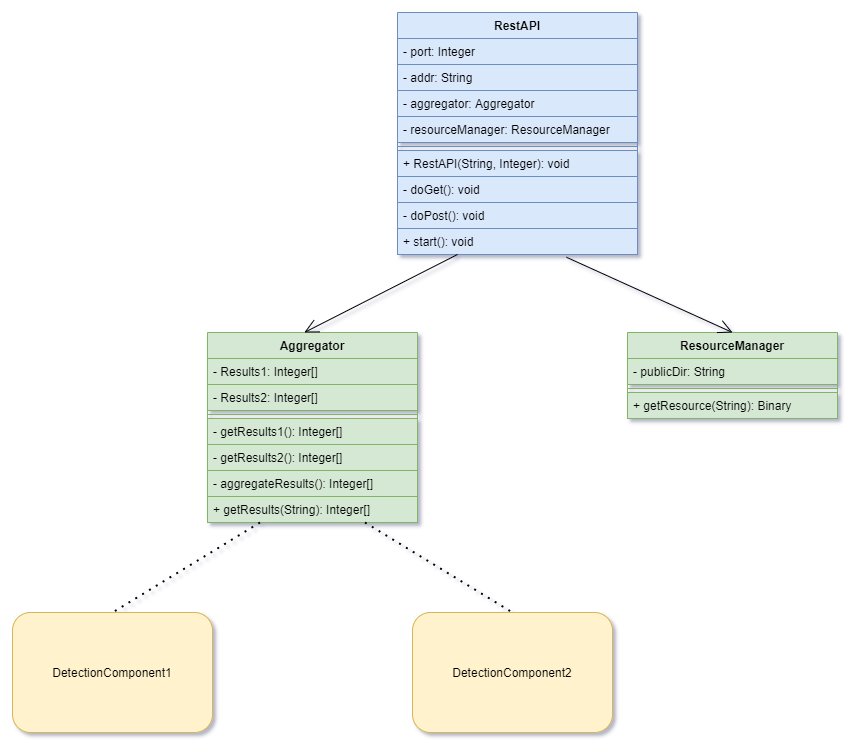

The diagram above was exported from draw.io. Its source (the exported page's mxGraphModel, read from the mxfile embedded in the PNG):
<mxGraphModel dx="1673" dy="967" grid="1" gridSize="10" guides="1" tooltips="1" connect="1" arrows="1" fold="1" page="1" pageScale="1" pageWidth="1100" pageHeight="850" math="0" shadow="0">
  <root>
    <mxCell id="0" />
    <mxCell id="1" parent="0" />
    <mxCell id="ETh3J_k8aBqQlrNLHsqj-21" value="Aggregator&#10;" style="swimlane;fontStyle=1;align=center;verticalAlign=top;childLayout=stackLayout;horizontal=1;startSize=26;horizontalStack=0;resizeParent=1;resizeParentMax=0;resizeLast=0;collapsible=1;marginBottom=0;fillColor=#d5e8d4;strokeColor=#82b366;" vertex="1" parent="1">
      <mxGeometry x="235" y="360" width="210" height="190" as="geometry" />
    </mxCell>
    <mxCell id="ETh3J_k8aBqQlrNLHsqj-22" value="- Results1: Integer[]" style="text;strokeColor=#82b366;fillColor=#d5e8d4;align=left;verticalAlign=top;spacingLeft=4;spacingRight=4;overflow=hidden;rotatable=0;points=[[0,0.5],[1,0.5]];portConstraint=eastwest;" vertex="1" parent="ETh3J_k8aBqQlrNLHsqj-21">
      <mxGeometry y="26" width="210" height="26" as="geometry" />
    </mxCell>
    <mxCell id="ETh3J_k8aBqQlrNLHsqj-31" value="- Results2: Integer[]" style="text;strokeColor=#82b366;fillColor=#d5e8d4;align=left;verticalAlign=top;spacingLeft=4;spacingRight=4;overflow=hidden;rotatable=0;points=[[0,0.5],[1,0.5]];portConstraint=eastwest;" vertex="1" parent="ETh3J_k8aBqQlrNLHsqj-21">
      <mxGeometry y="52" width="210" height="26" as="geometry" />
    </mxCell>
    <mxCell id="ETh3J_k8aBqQlrNLHsqj-23" value="" style="line;strokeWidth=1;fillColor=#d5e8d4;align=left;verticalAlign=middle;spacingTop=-1;spacingLeft=3;spacingRight=3;rotatable=0;labelPosition=right;points=[];portConstraint=eastwest;strokeColor=#82b366;" vertex="1" parent="ETh3J_k8aBqQlrNLHsqj-21">
      <mxGeometry y="78" width="210" height="8" as="geometry" />
    </mxCell>
    <mxCell id="ETh3J_k8aBqQlrNLHsqj-24" value="- getResults1(): Integer[]" style="text;strokeColor=#82b366;fillColor=#d5e8d4;align=left;verticalAlign=top;spacingLeft=4;spacingRight=4;overflow=hidden;rotatable=0;points=[[0,0.5],[1,0.5]];portConstraint=eastwest;" vertex="1" parent="ETh3J_k8aBqQlrNLHsqj-21">
      <mxGeometry y="86" width="210" height="26" as="geometry" />
    </mxCell>
    <mxCell id="ETh3J_k8aBqQlrNLHsqj-33" value="- getResults2(): Integer[]" style="text;strokeColor=#82b366;fillColor=#d5e8d4;align=left;verticalAlign=top;spacingLeft=4;spacingRight=4;overflow=hidden;rotatable=0;points=[[0,0.5],[1,0.5]];portConstraint=eastwest;" vertex="1" parent="ETh3J_k8aBqQlrNLHsqj-21">
      <mxGeometry y="112" width="210" height="26" as="geometry" />
    </mxCell>
    <mxCell id="ETh3J_k8aBqQlrNLHsqj-34" value="- aggregateResults(): Integer[]" style="text;strokeColor=#82b366;fillColor=#d5e8d4;align=left;verticalAlign=top;spacingLeft=4;spacingRight=4;overflow=hidden;rotatable=0;points=[[0,0.5],[1,0.5]];portConstraint=eastwest;" vertex="1" parent="ETh3J_k8aBqQlrNLHsqj-21">
      <mxGeometry y="138" width="210" height="26" as="geometry" />
    </mxCell>
    <mxCell id="ETh3J_k8aBqQlrNLHsqj-38" value="+ getResults(String): Integer[]" style="text;strokeColor=#82b366;fillColor=#d5e8d4;align=left;verticalAlign=top;spacingLeft=4;spacingRight=4;overflow=hidden;rotatable=0;points=[[0,0.5],[1,0.5]];portConstraint=eastwest;" vertex="1" parent="ETh3J_k8aBqQlrNLHsqj-21">
      <mxGeometry y="164" width="210" height="26" as="geometry" />
    </mxCell>
    <mxCell id="ETh3J_k8aBqQlrNLHsqj-51" value="ResourceManager" style="swimlane;fontStyle=1;align=center;verticalAlign=top;childLayout=stackLayout;horizontal=1;startSize=26;horizontalStack=0;resizeParent=1;resizeParentMax=0;resizeLast=0;collapsible=1;marginBottom=0;fillColor=#d5e8d4;strokeColor=#82b366;" vertex="1" parent="1">
      <mxGeometry x="655" y="360" width="210" height="86" as="geometry" />
    </mxCell>
    <mxCell id="ETh3J_k8aBqQlrNLHsqj-52" value="- publicDir: String" style="text;strokeColor=#82b366;fillColor=#d5e8d4;align=left;verticalAlign=top;spacingLeft=4;spacingRight=4;overflow=hidden;rotatable=0;points=[[0,0.5],[1,0.5]];portConstraint=eastwest;" vertex="1" parent="ETh3J_k8aBqQlrNLHsqj-51">
      <mxGeometry y="26" width="210" height="26" as="geometry" />
    </mxCell>
    <mxCell id="ETh3J_k8aBqQlrNLHsqj-54" value="" style="line;strokeWidth=1;fillColor=#d5e8d4;align=left;verticalAlign=middle;spacingTop=-1;spacingLeft=3;spacingRight=3;rotatable=0;labelPosition=right;points=[];portConstraint=eastwest;strokeColor=#82b366;" vertex="1" parent="ETh3J_k8aBqQlrNLHsqj-51">
      <mxGeometry y="52" width="210" height="8" as="geometry" />
    </mxCell>
    <mxCell id="ETh3J_k8aBqQlrNLHsqj-58" value="+ getResource(String): Binary" style="text;strokeColor=#82b366;fillColor=#d5e8d4;align=left;verticalAlign=top;spacingLeft=4;spacingRight=4;overflow=hidden;rotatable=0;points=[[0,0.5],[1,0.5]];portConstraint=eastwest;" vertex="1" parent="ETh3J_k8aBqQlrNLHsqj-51">
      <mxGeometry y="60" width="210" height="26" as="geometry" />
    </mxCell>
    <mxCell id="ETh3J_k8aBqQlrNLHsqj-39" value="RestAPI" style="swimlane;fontStyle=1;align=center;verticalAlign=top;childLayout=stackLayout;horizontal=1;startSize=26;horizontalStack=0;resizeParent=1;resizeParentMax=0;resizeLast=0;collapsible=1;marginBottom=0;fillColor=#dae8fc;strokeColor=#6c8ebf;" vertex="1" parent="1">
      <mxGeometry x="425" y="40" width="240" height="242" as="geometry" />
    </mxCell>
    <mxCell id="ETh3J_k8aBqQlrNLHsqj-40" value="- port: Integer" style="text;strokeColor=#6c8ebf;fillColor=#dae8fc;align=left;verticalAlign=top;spacingLeft=4;spacingRight=4;overflow=hidden;rotatable=0;points=[[0,0.5],[1,0.5]];portConstraint=eastwest;" vertex="1" parent="ETh3J_k8aBqQlrNLHsqj-39">
      <mxGeometry y="26" width="240" height="26" as="geometry" />
    </mxCell>
    <mxCell id="ETh3J_k8aBqQlrNLHsqj-41" value="- addr: String" style="text;strokeColor=#6c8ebf;fillColor=#dae8fc;align=left;verticalAlign=top;spacingLeft=4;spacingRight=4;overflow=hidden;rotatable=0;points=[[0,0.5],[1,0.5]];portConstraint=eastwest;" vertex="1" parent="ETh3J_k8aBqQlrNLHsqj-39">
      <mxGeometry y="52" width="240" height="26" as="geometry" />
    </mxCell>
    <mxCell id="ETh3J_k8aBqQlrNLHsqj-49" value="- aggregator: Aggregator" style="text;strokeColor=#6c8ebf;fillColor=#dae8fc;align=left;verticalAlign=top;spacingLeft=4;spacingRight=4;overflow=hidden;rotatable=0;points=[[0,0.5],[1,0.5]];portConstraint=eastwest;" vertex="1" parent="ETh3J_k8aBqQlrNLHsqj-39">
      <mxGeometry y="78" width="240" height="26" as="geometry" />
    </mxCell>
    <mxCell id="ETh3J_k8aBqQlrNLHsqj-50" value="- resourceManager: ResourceManager" style="text;strokeColor=#6c8ebf;fillColor=#dae8fc;align=left;verticalAlign=top;spacingLeft=4;spacingRight=4;overflow=hidden;rotatable=0;points=[[0,0.5],[1,0.5]];portConstraint=eastwest;" vertex="1" parent="ETh3J_k8aBqQlrNLHsqj-39">
      <mxGeometry y="104" width="240" height="26" as="geometry" />
    </mxCell>
    <mxCell id="ETh3J_k8aBqQlrNLHsqj-42" value="" style="line;strokeWidth=1;fillColor=#dae8fc;align=left;verticalAlign=middle;spacingTop=-1;spacingLeft=3;spacingRight=3;rotatable=0;labelPosition=right;points=[];portConstraint=eastwest;strokeColor=#6c8ebf;" vertex="1" parent="ETh3J_k8aBqQlrNLHsqj-39">
      <mxGeometry y="130" width="240" height="8" as="geometry" />
    </mxCell>
    <mxCell id="ETh3J_k8aBqQlrNLHsqj-43" value="+ RestAPI(String, Integer): void" style="text;strokeColor=#6c8ebf;fillColor=#dae8fc;align=left;verticalAlign=top;spacingLeft=4;spacingRight=4;overflow=hidden;rotatable=0;points=[[0,0.5],[1,0.5]];portConstraint=eastwest;" vertex="1" parent="ETh3J_k8aBqQlrNLHsqj-39">
      <mxGeometry y="138" width="240" height="26" as="geometry" />
    </mxCell>
    <mxCell id="ETh3J_k8aBqQlrNLHsqj-47" value="- doGet(): void" style="text;strokeColor=#6c8ebf;fillColor=#dae8fc;align=left;verticalAlign=top;spacingLeft=4;spacingRight=4;overflow=hidden;rotatable=0;points=[[0,0.5],[1,0.5]];portConstraint=eastwest;" vertex="1" parent="ETh3J_k8aBqQlrNLHsqj-39">
      <mxGeometry y="164" width="240" height="26" as="geometry" />
    </mxCell>
    <mxCell id="ETh3J_k8aBqQlrNLHsqj-44" value="- doPost(): void" style="text;strokeColor=#6c8ebf;fillColor=#dae8fc;align=left;verticalAlign=top;spacingLeft=4;spacingRight=4;overflow=hidden;rotatable=0;points=[[0,0.5],[1,0.5]];portConstraint=eastwest;" vertex="1" parent="ETh3J_k8aBqQlrNLHsqj-39">
      <mxGeometry y="190" width="240" height="26" as="geometry" />
    </mxCell>
    <mxCell id="ETh3J_k8aBqQlrNLHsqj-48" value="+ start(): void" style="text;strokeColor=#6c8ebf;fillColor=#dae8fc;align=left;verticalAlign=top;spacingLeft=4;spacingRight=4;overflow=hidden;rotatable=0;points=[[0,0.5],[1,0.5]];portConstraint=eastwest;" vertex="1" parent="ETh3J_k8aBqQlrNLHsqj-39">
      <mxGeometry y="216" width="240" height="26" as="geometry" />
    </mxCell>
    <mxCell id="ETh3J_k8aBqQlrNLHsqj-66" value="" style="endArrow=open;endFill=1;endSize=12;html=1;exitX=0.704;exitY=1.106;exitDx=0;exitDy=0;exitPerimeter=0;entryX=0.5;entryY=0;entryDx=0;entryDy=0;" edge="1" parent="1" source="ETh3J_k8aBqQlrNLHsqj-48" target="ETh3J_k8aBqQlrNLHsqj-51">
      <mxGeometry width="160" relative="1" as="geometry">
        <mxPoint x="450" y="430" as="sourcePoint" />
        <mxPoint x="610" y="430" as="targetPoint" />
      </mxGeometry>
    </mxCell>
    <mxCell id="ETh3J_k8aBqQlrNLHsqj-67" value="" style="endArrow=open;endFill=1;endSize=12;html=1;exitX=0.25;exitY=1;exitDx=0;exitDy=0;entryX=0.461;entryY=0;entryDx=0;entryDy=0;entryPerimeter=0;" edge="1" parent="1" source="ETh3J_k8aBqQlrNLHsqj-39" target="ETh3J_k8aBqQlrNLHsqj-21">
      <mxGeometry width="160" relative="1" as="geometry">
        <mxPoint x="450" y="430" as="sourcePoint" />
        <mxPoint x="610" y="430" as="targetPoint" />
      </mxGeometry>
    </mxCell>
    <mxCell id="ETh3J_k8aBqQlrNLHsqj-68" value="" style="rounded=1;whiteSpace=wrap;html=1;fillColor=#fff2cc;strokeColor=#d6b656;" vertex="1" parent="1">
      <mxGeometry x="440" y="640" width="200" height="120" as="geometry" />
    </mxCell>
    <mxCell id="ETh3J_k8aBqQlrNLHsqj-69" value="" style="rounded=1;whiteSpace=wrap;html=1;fillColor=#fff2cc;strokeColor=#d6b656;" vertex="1" parent="1">
      <mxGeometry x="40" y="640" width="200" height="120" as="geometry" />
    </mxCell>
    <mxCell id="ETh3J_k8aBqQlrNLHsqj-70" value="DetectionComponent2" style="text;html=1;strokeColor=none;fillColor=none;align=center;verticalAlign=middle;whiteSpace=wrap;rounded=0;" vertex="1" parent="1">
      <mxGeometry x="450" y="690" width="180" height="20" as="geometry" />
    </mxCell>
    <mxCell id="ETh3J_k8aBqQlrNLHsqj-71" value="DetectionComponent1" style="text;html=1;strokeColor=none;fillColor=none;align=center;verticalAlign=middle;whiteSpace=wrap;rounded=0;" vertex="1" parent="1">
      <mxGeometry x="50" y="690" width="180" height="20" as="geometry" />
    </mxCell>
    <mxCell id="ETh3J_k8aBqQlrNLHsqj-73" value="" style="endArrow=none;dashed=1;html=1;dashPattern=1 3;strokeWidth=2;exitX=0.75;exitY=1;exitDx=0;exitDy=0;entryX=0.5;entryY=0;entryDx=0;entryDy=0;" edge="1" parent="1" source="ETh3J_k8aBqQlrNLHsqj-21" target="ETh3J_k8aBqQlrNLHsqj-68">
      <mxGeometry width="50" height="50" relative="1" as="geometry">
        <mxPoint x="500" y="450" as="sourcePoint" />
        <mxPoint x="550" y="400" as="targetPoint" />
      </mxGeometry>
    </mxCell>
    <mxCell id="ETh3J_k8aBqQlrNLHsqj-74" value="" style="endArrow=none;dashed=1;html=1;dashPattern=1 3;strokeWidth=2;exitX=0.25;exitY=1;exitDx=0;exitDy=0;entryX=0.5;entryY=0;entryDx=0;entryDy=0;" edge="1" parent="1" source="ETh3J_k8aBqQlrNLHsqj-21" target="ETh3J_k8aBqQlrNLHsqj-69">
      <mxGeometry width="50" height="50" relative="1" as="geometry">
        <mxPoint x="500" y="450" as="sourcePoint" />
        <mxPoint x="550" y="400" as="targetPoint" />
      </mxGeometry>
    </mxCell>
  </root>
</mxGraphModel>